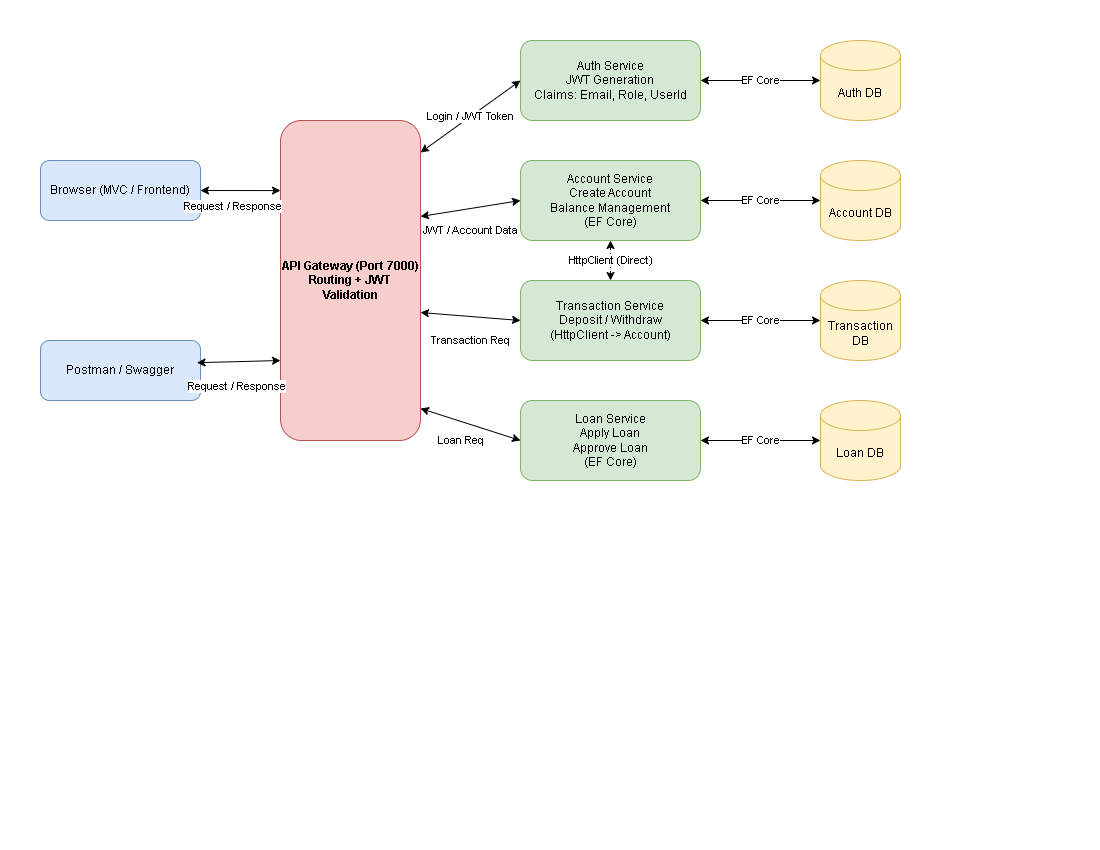

The diagram above was exported from draw.io. Its source (the exported page's mxGraphModel, read from the mxfile embedded in the PNG):
<mxGraphModel dx="1042" dy="574" grid="1" gridSize="10" guides="1" tooltips="1" connect="1" arrows="1" fold="1" page="1" pageScale="1" pageWidth="1100" pageHeight="850" math="0" shadow="0">
  <root>
    <mxCell id="0" />
    <mxCell id="1" parent="0" />
    <mxCell id="client_browser" parent="1" style="rounded=1;whiteSpace=wrap;html=1;fillColor=#dae8fc;strokeColor=#6c8ebf;" value="Browser (MVC / Frontend)" vertex="1">
      <mxGeometry height="60" width="160" x="40" y="160" as="geometry" />
    </mxCell>
    <mxCell id="client_postman" parent="1" style="rounded=1;whiteSpace=wrap;html=1;fillColor=#dae8fc;strokeColor=#6c8ebf;" value="Postman / Swagger" vertex="1">
      <mxGeometry height="60" width="160" x="40" y="340" as="geometry" />
    </mxCell>
    <mxCell id="gateway" parent="1" style="rounded=1;whiteSpace=wrap;html=1;fillColor=#f8cecc;strokeColor=#b85450;fontStyle=1" value="API Gateway (Port 7000)&lt;br/&gt;Routing + JWT Validation" vertex="1">
      <mxGeometry height="320" width="140" x="280" y="120" as="geometry" />
    </mxCell>
    <mxCell id="auth_service" parent="1" style="rounded=1;whiteSpace=wrap;html=1;fillColor=#d5e8d4;strokeColor=#82b366;" value="Auth Service&lt;br/&gt;JWT Generation&lt;br/&gt;Claims: Email, Role, UserId" vertex="1">
      <mxGeometry height="80" width="180" x="520" y="40" as="geometry" />
    </mxCell>
    <mxCell id="account_service" parent="1" style="rounded=1;whiteSpace=wrap;html=1;fillColor=#d5e8d4;strokeColor=#82b366;" value="Account Service&lt;br/&gt;Create Account&lt;br/&gt;Balance Management&lt;br/&gt;(EF Core)" vertex="1">
      <mxGeometry height="80" width="180" x="520" y="160" as="geometry" />
    </mxCell>
    <mxCell id="transaction_service" parent="1" style="rounded=1;whiteSpace=wrap;html=1;fillColor=#d5e8d4;strokeColor=#82b366;" value="Transaction Service&lt;br/&gt;Deposit / Withdraw&lt;br/&gt;(HttpClient -&gt; Account)" vertex="1">
      <mxGeometry height="80" width="180" x="520" y="280" as="geometry" />
    </mxCell>
    <mxCell id="loan_service" parent="1" style="rounded=1;whiteSpace=wrap;html=1;fillColor=#d5e8d4;strokeColor=#82b366;" value="Loan Service&lt;br/&gt;Apply Loan&lt;br/&gt;Approve Loan&lt;br/&gt;(EF Core)" vertex="1">
      <mxGeometry height="80" width="180" x="520" y="400" as="geometry" />
    </mxCell>
    <mxCell id="auth_db" parent="1" style="shape=cylinder3;whiteSpace=wrap;html=1;boundedLbl=1;backgroundOutline=1;size=15;fillColor=#fff2cc;strokeColor=#d6b656;" value="Auth DB" vertex="1">
      <mxGeometry height="80" width="80" x="820" y="40" as="geometry" />
    </mxCell>
    <mxCell id="account_db" parent="1" style="shape=cylinder3;whiteSpace=wrap;html=1;boundedLbl=1;backgroundOutline=1;size=15;fillColor=#fff2cc;strokeColor=#d6b656;" value="Account DB" vertex="1">
      <mxGeometry height="80" width="80" x="820" y="160" as="geometry" />
    </mxCell>
    <mxCell id="transaction_db" parent="1" style="shape=cylinder3;whiteSpace=wrap;html=1;boundedLbl=1;backgroundOutline=1;size=15;fillColor=#fff2cc;strokeColor=#d6b656;" value="Transaction DB" vertex="1">
      <mxGeometry height="80" width="80" x="820" y="280" as="geometry" />
    </mxCell>
    <mxCell id="loan_db" parent="1" style="shape=cylinder3;whiteSpace=wrap;html=1;boundedLbl=1;backgroundOutline=1;size=15;fillColor=#fff2cc;strokeColor=#d6b656;" value="Loan DB" vertex="1">
      <mxGeometry height="80" width="80" x="820" y="400" as="geometry" />
    </mxCell>
    <mxCell id="conn1" edge="1" parent="1" source="client_browser" style="endArrow=classic;startArrow=classic;html=1;exitX=1;exitY=0.5;exitDx=0;exitDy=0;entryX=0;entryY=0.219;entryDx=0;entryDy=0;entryPerimeter=0;" target="gateway" value="Request / Response">
      <mxGeometry height="50" relative="1" width="50" x="-0.2" y="-16" as="geometry">
        <mxPoint as="offset" />
      </mxGeometry>
    </mxCell>
    <mxCell id="conn2" edge="1" parent="1" source="client_postman" style="endArrow=classic;startArrow=classic;html=1;exitX=0.978;exitY=0.37;exitDx=0;exitDy=0;entryX=0;entryY=0.75;entryDx=0;entryDy=0;exitPerimeter=0;" target="gateway" value="Request / Response">
      <mxGeometry height="50" relative="1" width="50" x="-0.0769" y="-25" as="geometry">
        <mxPoint as="offset" />
      </mxGeometry>
    </mxCell>
    <mxCell id="conn3" edge="1" parent="1" source="gateway" style="endArrow=classic;startArrow=classic;html=1;exitX=1;exitY=0.1;exitDx=0;exitDy=0;entryX=0;entryY=0.5;entryDx=0;entryDy=0;exitPerimeter=0;" target="auth_service" value="Login / JWT Token">
      <mxGeometry height="50" relative="1" width="50" as="geometry" />
    </mxCell>
    <mxCell id="conn4" edge="1" parent="1" source="gateway" style="endArrow=classic;startArrow=classic;html=1;exitX=1;exitY=0.3;exitDx=0;exitDy=0;entryX=0;entryY=0.5;entryDx=0;entryDy=0;exitPerimeter=0;" target="account_service" value="JWT / Account Data">
      <mxGeometry height="50" relative="1" width="50" x="-0.0686" y="-22" as="geometry">
        <mxPoint as="offset" />
      </mxGeometry>
    </mxCell>
    <mxCell id="conn5" edge="1" parent="1" source="gateway" style="endArrow=classic;startArrow=classic;html=1;exitX=1;exitY=0.6;exitDx=0;exitDy=0;entryX=0;entryY=0.5;entryDx=0;entryDy=0;exitPerimeter=0;" target="transaction_service" value="Transaction Req">
      <mxGeometry height="50" relative="1" width="50" x="0.0382" y="-24" as="geometry">
        <mxPoint as="offset" />
        <Array as="points" />
      </mxGeometry>
    </mxCell>
    <mxCell id="conn6" edge="1" parent="1" source="gateway" style="endArrow=classic;startArrow=classic;html=1;exitX=1;exitY=0.9;exitDx=0;exitDy=0;entryX=0;entryY=0.5;entryDx=0;entryDy=0;exitPerimeter=0;" target="loan_service" value="Loan Req">
      <mxGeometry height="50" relative="1" width="50" x="-0.0885" y="-18" as="geometry">
        <mxPoint as="offset" />
      </mxGeometry>
    </mxCell>
    <mxCell id="conn7" edge="1" parent="1" source="transaction_service" style="endArrow=classic;startArrow=classic;html=1;dashed=1;exitX=0.5;exitY=0;exitDx=0;exitDy=0;entryX=0.5;entryY=1;entryDx=0;entryDy=0;" target="account_service" value="HttpClient (Direct)">
      <mxGeometry height="50" relative="1" width="50" as="geometry" />
    </mxCell>
    <mxCell id="db1" edge="1" parent="1" source="auth_service" style="endArrow=classic;startArrow=classic;html=1;exitX=1;exitY=0.5;exitDx=0;exitDy=0;entryX=0;entryY=0.5;entryDx=0;entryDy=0;entryPerimeter=0;" target="auth_db" value="EF Core">
      <mxGeometry height="50" relative="1" width="50" as="geometry" />
    </mxCell>
    <mxCell id="db2" edge="1" parent="1" source="account_service" style="endArrow=classic;startArrow=classic;html=1;exitX=1;exitY=0.5;exitDx=0;exitDy=0;entryX=0;entryY=0.5;entryDx=0;entryDy=0;entryPerimeter=0;" target="account_db" value="EF Core">
      <mxGeometry height="50" relative="1" width="50" as="geometry" />
    </mxCell>
    <mxCell id="db3" edge="1" parent="1" source="transaction_service" style="endArrow=classic;startArrow=classic;html=1;exitX=1;exitY=0.5;exitDx=0;exitDy=0;entryX=0;entryY=0.5;entryDx=0;entryDy=0;entryPerimeter=0;" target="transaction_db" value="EF Core">
      <mxGeometry height="50" relative="1" width="50" as="geometry" />
    </mxCell>
    <mxCell id="db4" edge="1" parent="1" source="loan_service" style="endArrow=classic;startArrow=classic;html=1;exitX=1;exitY=0.5;exitDx=0;exitDy=0;entryX=0;entryY=0.5;entryDx=0;entryDy=0;entryPerimeter=0;" target="loan_db" value="EF Core">
      <mxGeometry height="50" relative="1" width="50" as="geometry" />
    </mxCell>
  </root>
</mxGraphModel>